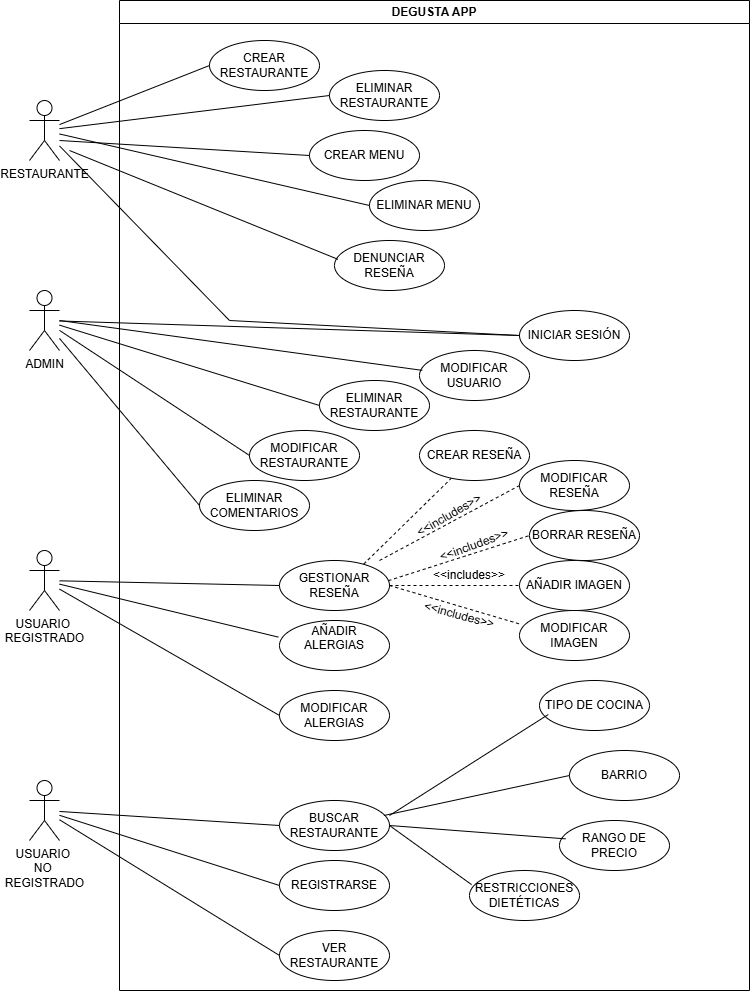

The diagram above was exported from draw.io. Its source (the exported page's mxGraphModel, read from the mxfile embedded in the PNG):
<mxGraphModel dx="1042" dy="569" grid="1" gridSize="10" guides="1" tooltips="1" connect="1" arrows="1" fold="1" page="1" pageScale="1" pageWidth="827" pageHeight="1169" math="0" shadow="0">
  <root>
    <mxCell id="0" />
    <mxCell id="1" parent="0" />
    <mxCell id="HlRePBAh9Y8SQ-3hA5Pv-2" value="DEGUSTA APP" style="swimlane;whiteSpace=wrap;html=1;" parent="1" vertex="1">
      <mxGeometry x="130" y="80" width="630" height="990" as="geometry" />
    </mxCell>
    <mxCell id="HlRePBAh9Y8SQ-3hA5Pv-19" value="GESTIONAR RESEÑA" style="ellipse;whiteSpace=wrap;html=1;" parent="HlRePBAh9Y8SQ-3hA5Pv-2" vertex="1">
      <mxGeometry x="160" y="560" width="110" height="50" as="geometry" />
    </mxCell>
    <mxCell id="HlRePBAh9Y8SQ-3hA5Pv-20" value="&lt;div&gt;MODIFICAR ALERGIAS&lt;/div&gt;" style="ellipse;whiteSpace=wrap;html=1;" parent="HlRePBAh9Y8SQ-3hA5Pv-2" vertex="1">
      <mxGeometry x="160" y="690" width="110" height="50" as="geometry" />
    </mxCell>
    <mxCell id="HlRePBAh9Y8SQ-3hA5Pv-22" value="AÑADIR ALERGIAS&lt;div&gt;&lt;br&gt;&lt;/div&gt;" style="ellipse;whiteSpace=wrap;html=1;" parent="HlRePBAh9Y8SQ-3hA5Pv-2" vertex="1">
      <mxGeometry x="160" y="620" width="110" height="50" as="geometry" />
    </mxCell>
    <mxCell id="HlRePBAh9Y8SQ-3hA5Pv-24" value="" style="endArrow=none;dashed=1;html=1;rounded=0;exitX=1;exitY=0.5;exitDx=0;exitDy=0;entryX=0;entryY=0.5;entryDx=0;entryDy=0;" parent="HlRePBAh9Y8SQ-3hA5Pv-2" source="HlRePBAh9Y8SQ-3hA5Pv-19" target="HlRePBAh9Y8SQ-3hA5Pv-25" edge="1">
      <mxGeometry width="50" height="50" relative="1" as="geometry">
        <mxPoint x="280" y="600" as="sourcePoint" />
        <mxPoint x="340" y="585" as="targetPoint" />
      </mxGeometry>
    </mxCell>
    <mxCell id="HlRePBAh9Y8SQ-3hA5Pv-25" value="AÑADIR IMAGEN" style="ellipse;whiteSpace=wrap;html=1;" parent="HlRePBAh9Y8SQ-3hA5Pv-2" vertex="1">
      <mxGeometry x="400" y="560" width="110" height="50" as="geometry" />
    </mxCell>
    <mxCell id="HlRePBAh9Y8SQ-3hA5Pv-26" value="MODIFICAR IMAGEN" style="ellipse;whiteSpace=wrap;html=1;" parent="HlRePBAh9Y8SQ-3hA5Pv-2" vertex="1">
      <mxGeometry x="400" y="610" width="110" height="50" as="geometry" />
    </mxCell>
    <mxCell id="HlRePBAh9Y8SQ-3hA5Pv-28" value="" style="endArrow=none;dashed=1;html=1;rounded=0;exitX=1;exitY=0.5;exitDx=0;exitDy=0;entryX=0.011;entryY=0.276;entryDx=0;entryDy=0;entryPerimeter=0;" parent="HlRePBAh9Y8SQ-3hA5Pv-2" source="HlRePBAh9Y8SQ-3hA5Pv-19" target="HlRePBAh9Y8SQ-3hA5Pv-26" edge="1">
      <mxGeometry width="50" height="50" relative="1" as="geometry">
        <mxPoint x="270" y="680" as="sourcePoint" />
        <mxPoint x="320" y="630" as="targetPoint" />
      </mxGeometry>
    </mxCell>
    <mxCell id="HlRePBAh9Y8SQ-3hA5Pv-30" value="MODIFICAR RESEÑA" style="ellipse;whiteSpace=wrap;html=1;" parent="HlRePBAh9Y8SQ-3hA5Pv-2" vertex="1">
      <mxGeometry x="400" y="460" width="110" height="50" as="geometry" />
    </mxCell>
    <mxCell id="HlRePBAh9Y8SQ-3hA5Pv-47" value="&lt;div&gt;BUSCAR RESTAURANTE&lt;/div&gt;" style="ellipse;whiteSpace=wrap;html=1;" parent="HlRePBAh9Y8SQ-3hA5Pv-2" vertex="1">
      <mxGeometry x="160" y="800" width="110" height="50" as="geometry" />
    </mxCell>
    <mxCell id="HlRePBAh9Y8SQ-3hA5Pv-48" value="&lt;div&gt;REGISTRARSE&lt;/div&gt;" style="ellipse;whiteSpace=wrap;html=1;" parent="HlRePBAh9Y8SQ-3hA5Pv-2" vertex="1">
      <mxGeometry x="160" y="860" width="110" height="50" as="geometry" />
    </mxCell>
    <mxCell id="HlRePBAh9Y8SQ-3hA5Pv-49" value="&lt;div&gt;VER RESTAURANTE&lt;/div&gt;" style="ellipse;whiteSpace=wrap;html=1;" parent="HlRePBAh9Y8SQ-3hA5Pv-2" vertex="1">
      <mxGeometry x="160" y="930" width="110" height="50" as="geometry" />
    </mxCell>
    <mxCell id="HlRePBAh9Y8SQ-3hA5Pv-56" value="TIPO DE COCINA" style="ellipse;whiteSpace=wrap;html=1;" parent="HlRePBAh9Y8SQ-3hA5Pv-2" vertex="1">
      <mxGeometry x="420" y="680" width="110" height="50" as="geometry" />
    </mxCell>
    <mxCell id="HlRePBAh9Y8SQ-3hA5Pv-57" value="BARRIO" style="ellipse;whiteSpace=wrap;html=1;" parent="HlRePBAh9Y8SQ-3hA5Pv-2" vertex="1">
      <mxGeometry x="450" y="750" width="110" height="50" as="geometry" />
    </mxCell>
    <mxCell id="HlRePBAh9Y8SQ-3hA5Pv-58" value="RANGO DE PRECIO" style="ellipse;whiteSpace=wrap;html=1;" parent="HlRePBAh9Y8SQ-3hA5Pv-2" vertex="1">
      <mxGeometry x="440" y="820" width="110" height="50" as="geometry" />
    </mxCell>
    <mxCell id="HlRePBAh9Y8SQ-3hA5Pv-59" value="RESTRICCIONES DIETÉTICAS" style="ellipse;whiteSpace=wrap;html=1;" parent="HlRePBAh9Y8SQ-3hA5Pv-2" vertex="1">
      <mxGeometry x="350" y="870" width="110" height="50" as="geometry" />
    </mxCell>
    <mxCell id="HlRePBAh9Y8SQ-3hA5Pv-63" value="CREAR RESTAURANTE" style="ellipse;whiteSpace=wrap;html=1;" parent="HlRePBAh9Y8SQ-3hA5Pv-2" vertex="1">
      <mxGeometry x="90" y="40" width="110" height="50" as="geometry" />
    </mxCell>
    <mxCell id="HlRePBAh9Y8SQ-3hA5Pv-64" value="ELIMINAR RESTAURANTE" style="ellipse;whiteSpace=wrap;html=1;" parent="HlRePBAh9Y8SQ-3hA5Pv-2" vertex="1">
      <mxGeometry x="210" y="70" width="110" height="50" as="geometry" />
    </mxCell>
    <mxCell id="HlRePBAh9Y8SQ-3hA5Pv-65" value="CREAR MENU" style="ellipse;whiteSpace=wrap;html=1;" parent="HlRePBAh9Y8SQ-3hA5Pv-2" vertex="1">
      <mxGeometry x="190" y="130" width="110" height="50" as="geometry" />
    </mxCell>
    <mxCell id="HlRePBAh9Y8SQ-3hA5Pv-66" value="ELIMINAR MENU" style="ellipse;whiteSpace=wrap;html=1;" parent="HlRePBAh9Y8SQ-3hA5Pv-2" vertex="1">
      <mxGeometry x="250" y="180" width="110" height="50" as="geometry" />
    </mxCell>
    <mxCell id="HlRePBAh9Y8SQ-3hA5Pv-73" value="ELIMINAR RESTAURANTE" style="ellipse;whiteSpace=wrap;html=1;" parent="HlRePBAh9Y8SQ-3hA5Pv-2" vertex="1">
      <mxGeometry x="200" y="380" width="110" height="50" as="geometry" />
    </mxCell>
    <mxCell id="HlRePBAh9Y8SQ-3hA5Pv-74" value="MODIFICAR RESTAURANTE" style="ellipse;whiteSpace=wrap;html=1;" parent="HlRePBAh9Y8SQ-3hA5Pv-2" vertex="1">
      <mxGeometry x="130" y="430" width="110" height="50" as="geometry" />
    </mxCell>
    <mxCell id="HlRePBAh9Y8SQ-3hA5Pv-75" value="ELIMINAR COMENTARIOS" style="ellipse;whiteSpace=wrap;html=1;" parent="HlRePBAh9Y8SQ-3hA5Pv-2" vertex="1">
      <mxGeometry x="80" y="480" width="110" height="50" as="geometry" />
    </mxCell>
    <mxCell id="HlRePBAh9Y8SQ-3hA5Pv-76" value="INICIAR SESIÓN" style="ellipse;whiteSpace=wrap;html=1;" parent="HlRePBAh9Y8SQ-3hA5Pv-2" vertex="1">
      <mxGeometry x="400" y="310" width="110" height="50" as="geometry" />
    </mxCell>
    <mxCell id="HlRePBAh9Y8SQ-3hA5Pv-85" value="&amp;lt;&amp;lt;includes&amp;gt;&amp;gt;" style="text;html=1;align=center;verticalAlign=middle;whiteSpace=wrap;rounded=0;rotation=15;" parent="HlRePBAh9Y8SQ-3hA5Pv-2" vertex="1">
      <mxGeometry x="310.00076211353314" y="600.0003810567666" width="60" height="30" as="geometry" />
    </mxCell>
    <mxCell id="HlRePBAh9Y8SQ-3hA5Pv-86" value="&amp;lt;&amp;lt;includes&amp;gt;&amp;gt;" style="text;html=1;align=center;verticalAlign=middle;whiteSpace=wrap;rounded=0;rotation=0;" parent="HlRePBAh9Y8SQ-3hA5Pv-2" vertex="1">
      <mxGeometry x="320.00076211353314" y="560.0003810567666" width="60" height="30" as="geometry" />
    </mxCell>
    <mxCell id="HlRePBAh9Y8SQ-3hA5Pv-51" value="" style="endArrow=none;html=1;rounded=0;exitX=0.949;exitY=0.3;exitDx=0;exitDy=0;exitPerimeter=0;entryX=0;entryY=0.5;entryDx=0;entryDy=0;" parent="HlRePBAh9Y8SQ-3hA5Pv-2" source="HlRePBAh9Y8SQ-3hA5Pv-47" target="HlRePBAh9Y8SQ-3hA5Pv-57" edge="1">
      <mxGeometry width="50" height="50" relative="1" as="geometry">
        <mxPoint x="270" y="940" as="sourcePoint" />
        <mxPoint x="440" y="790" as="targetPoint" />
      </mxGeometry>
    </mxCell>
    <mxCell id="HlRePBAh9Y8SQ-3hA5Pv-54" value="" style="endArrow=none;html=1;rounded=0;exitX=1;exitY=0.5;exitDx=0;exitDy=0;entryX=0.055;entryY=0.367;entryDx=0;entryDy=0;entryPerimeter=0;" parent="HlRePBAh9Y8SQ-3hA5Pv-2" source="HlRePBAh9Y8SQ-3hA5Pv-47" target="HlRePBAh9Y8SQ-3hA5Pv-58" edge="1">
      <mxGeometry width="50" height="50" relative="1" as="geometry">
        <mxPoint x="270" y="740" as="sourcePoint" />
        <mxPoint x="430" y="830" as="targetPoint" />
      </mxGeometry>
    </mxCell>
    <mxCell id="HlRePBAh9Y8SQ-3hA5Pv-52" value="" style="endArrow=none;html=1;rounded=0;exitX=1;exitY=0.5;exitDx=0;exitDy=0;entryX=0.019;entryY=0.283;entryDx=0;entryDy=0;entryPerimeter=0;" parent="HlRePBAh9Y8SQ-3hA5Pv-2" source="HlRePBAh9Y8SQ-3hA5Pv-47" target="HlRePBAh9Y8SQ-3hA5Pv-59" edge="1">
      <mxGeometry width="50" height="50" relative="1" as="geometry">
        <mxPoint x="270" y="940" as="sourcePoint" />
        <mxPoint x="370" y="860" as="targetPoint" />
      </mxGeometry>
    </mxCell>
    <mxCell id="HlRePBAh9Y8SQ-3hA5Pv-87" value="MODIFICAR USUARIO" style="ellipse;whiteSpace=wrap;html=1;" parent="HlRePBAh9Y8SQ-3hA5Pv-2" vertex="1">
      <mxGeometry x="300" y="350" width="110" height="50" as="geometry" />
    </mxCell>
    <mxCell id="HlRePBAh9Y8SQ-3hA5Pv-89" value="CREAR RESEÑA" style="ellipse;whiteSpace=wrap;html=1;" parent="HlRePBAh9Y8SQ-3hA5Pv-2" vertex="1">
      <mxGeometry x="300" y="430" width="110" height="50" as="geometry" />
    </mxCell>
    <mxCell id="HlRePBAh9Y8SQ-3hA5Pv-91" value="BORRAR RESEÑA" style="ellipse;whiteSpace=wrap;html=1;" parent="HlRePBAh9Y8SQ-3hA5Pv-2" vertex="1">
      <mxGeometry x="410" y="510" width="110" height="50" as="geometry" />
    </mxCell>
    <mxCell id="HlRePBAh9Y8SQ-3hA5Pv-92" value="" style="endArrow=none;dashed=1;html=1;rounded=0;exitX=0.99;exitY=0.403;exitDx=0;exitDy=0;exitPerimeter=0;entryX=0;entryY=0.5;entryDx=0;entryDy=0;" parent="HlRePBAh9Y8SQ-3hA5Pv-2" source="HlRePBAh9Y8SQ-3hA5Pv-19" target="HlRePBAh9Y8SQ-3hA5Pv-91" edge="1">
      <mxGeometry width="50" height="50" relative="1" as="geometry">
        <mxPoint x="150" y="560" as="sourcePoint" />
        <mxPoint x="200" y="510" as="targetPoint" />
      </mxGeometry>
    </mxCell>
    <mxCell id="HlRePBAh9Y8SQ-3hA5Pv-94" value="" style="endArrow=none;dashed=1;html=1;rounded=0;exitX=0.766;exitY=0.071;exitDx=0;exitDy=0;exitPerimeter=0;" parent="HlRePBAh9Y8SQ-3hA5Pv-2" source="HlRePBAh9Y8SQ-3hA5Pv-19" target="HlRePBAh9Y8SQ-3hA5Pv-89" edge="1">
      <mxGeometry width="50" height="50" relative="1" as="geometry">
        <mxPoint x="150" y="560" as="sourcePoint" />
        <mxPoint x="200" y="510" as="targetPoint" />
      </mxGeometry>
    </mxCell>
    <mxCell id="HlRePBAh9Y8SQ-3hA5Pv-95" value="&amp;lt;&amp;lt;includes&amp;gt;&amp;gt;" style="text;html=1;align=center;verticalAlign=middle;whiteSpace=wrap;rounded=0;rotation=-30;" parent="HlRePBAh9Y8SQ-3hA5Pv-2" vertex="1">
      <mxGeometry x="299.9998051533947" y="499.9998051533946" width="60" height="30" as="geometry" />
    </mxCell>
    <mxCell id="HlRePBAh9Y8SQ-3hA5Pv-96" value="&amp;lt;&amp;lt;includes&amp;gt;&amp;gt;" style="text;html=1;align=center;verticalAlign=middle;whiteSpace=wrap;rounded=0;rotation=-20;" parent="HlRePBAh9Y8SQ-3hA5Pv-2" vertex="1">
      <mxGeometry x="325.00076211353314" y="530.0003810567666" width="60" height="30" as="geometry" />
    </mxCell>
    <mxCell id="HlRePBAh9Y8SQ-3hA5Pv-55" value="" style="endArrow=none;html=1;rounded=0;exitX=1;exitY=0.3;exitDx=0;exitDy=0;exitPerimeter=0;entryX=0.08;entryY=0.68;entryDx=0;entryDy=0;entryPerimeter=0;" parent="HlRePBAh9Y8SQ-3hA5Pv-2" source="HlRePBAh9Y8SQ-3hA5Pv-47" edge="1" target="HlRePBAh9Y8SQ-3hA5Pv-56">
      <mxGeometry width="50" height="50" relative="1" as="geometry">
        <mxPoint x="270" y="720" as="sourcePoint" />
        <mxPoint x="420" y="720" as="targetPoint" />
      </mxGeometry>
    </mxCell>
    <mxCell id="voHVN2lYmGzCKZOSSdvW-1" value="DENUNCIAR RESEÑA" style="ellipse;whiteSpace=wrap;html=1;" vertex="1" parent="HlRePBAh9Y8SQ-3hA5Pv-2">
      <mxGeometry x="215" y="240" width="110" height="50" as="geometry" />
    </mxCell>
    <mxCell id="HlRePBAh9Y8SQ-3hA5Pv-3" value="RESTAURANTE" style="shape=umlActor;verticalLabelPosition=bottom;verticalAlign=top;html=1;outlineConnect=0;" parent="1" vertex="1">
      <mxGeometry x="40" y="180" width="30" height="60" as="geometry" />
    </mxCell>
    <mxCell id="HlRePBAh9Y8SQ-3hA5Pv-8" value="ADMIN" style="shape=umlActor;verticalLabelPosition=bottom;verticalAlign=top;html=1;outlineConnect=0;" parent="1" vertex="1">
      <mxGeometry x="40" y="370" width="30" height="60" as="geometry" />
    </mxCell>
    <mxCell id="HlRePBAh9Y8SQ-3hA5Pv-9" value="USUARIO&amp;nbsp;&lt;div&gt;REGISTRADO&lt;/div&gt;" style="shape=umlActor;verticalLabelPosition=bottom;verticalAlign=top;html=1;outlineConnect=0;" parent="1" vertex="1">
      <mxGeometry x="40" y="630" width="30" height="60" as="geometry" />
    </mxCell>
    <mxCell id="HlRePBAh9Y8SQ-3hA5Pv-10" value="USUARIO&amp;nbsp;&lt;div&gt;NO&amp;nbsp;&lt;/div&gt;&lt;div&gt;REGISTRADO&lt;/div&gt;" style="shape=umlActor;verticalLabelPosition=bottom;verticalAlign=top;html=1;outlineConnect=0;" parent="1" vertex="1">
      <mxGeometry x="40" y="860" width="30" height="60" as="geometry" />
    </mxCell>
    <mxCell id="HlRePBAh9Y8SQ-3hA5Pv-29" value="" style="endArrow=none;dashed=1;html=1;rounded=0;entryX=0;entryY=0.5;entryDx=0;entryDy=0;" parent="1" target="HlRePBAh9Y8SQ-3hA5Pv-30" edge="1">
      <mxGeometry width="50" height="50" relative="1" as="geometry">
        <mxPoint x="390" y="640" as="sourcePoint" />
        <mxPoint x="450" y="590" as="targetPoint" />
      </mxGeometry>
    </mxCell>
    <mxCell id="HlRePBAh9Y8SQ-3hA5Pv-35" value="" style="endArrow=none;html=1;rounded=0;entryX=0;entryY=0.5;entryDx=0;entryDy=0;" parent="1" source="HlRePBAh9Y8SQ-3hA5Pv-9" target="HlRePBAh9Y8SQ-3hA5Pv-19" edge="1">
      <mxGeometry width="50" height="50" relative="1" as="geometry">
        <mxPoint x="70" y="660" as="sourcePoint" />
        <mxPoint x="440" y="780" as="targetPoint" />
      </mxGeometry>
    </mxCell>
    <mxCell id="HlRePBAh9Y8SQ-3hA5Pv-36" value="" style="endArrow=none;html=1;rounded=0;entryX=-0.011;entryY=0.332;entryDx=0;entryDy=0;entryPerimeter=0;" parent="1" source="HlRePBAh9Y8SQ-3hA5Pv-9" target="HlRePBAh9Y8SQ-3hA5Pv-22" edge="1">
      <mxGeometry width="50" height="50" relative="1" as="geometry">
        <mxPoint x="390" y="830" as="sourcePoint" />
        <mxPoint x="440" y="780" as="targetPoint" />
      </mxGeometry>
    </mxCell>
    <mxCell id="HlRePBAh9Y8SQ-3hA5Pv-37" value="" style="endArrow=none;html=1;rounded=0;entryX=0;entryY=0.5;entryDx=0;entryDy=0;" parent="1" source="HlRePBAh9Y8SQ-3hA5Pv-9" target="HlRePBAh9Y8SQ-3hA5Pv-20" edge="1">
      <mxGeometry width="50" height="50" relative="1" as="geometry">
        <mxPoint x="70" y="660" as="sourcePoint" />
        <mxPoint x="440" y="780" as="targetPoint" />
      </mxGeometry>
    </mxCell>
    <mxCell id="HlRePBAh9Y8SQ-3hA5Pv-60" value="" style="endArrow=none;html=1;rounded=0;entryX=0;entryY=0.5;entryDx=0;entryDy=0;" parent="1" source="HlRePBAh9Y8SQ-3hA5Pv-10" target="HlRePBAh9Y8SQ-3hA5Pv-47" edge="1">
      <mxGeometry width="50" height="50" relative="1" as="geometry">
        <mxPoint x="80" y="890" as="sourcePoint" />
        <mxPoint x="450" y="750" as="targetPoint" />
      </mxGeometry>
    </mxCell>
    <mxCell id="HlRePBAh9Y8SQ-3hA5Pv-61" value="" style="endArrow=none;html=1;rounded=0;entryX=0;entryY=0.5;entryDx=0;entryDy=0;" parent="1" source="HlRePBAh9Y8SQ-3hA5Pv-10" target="HlRePBAh9Y8SQ-3hA5Pv-48" edge="1">
      <mxGeometry width="50" height="50" relative="1" as="geometry">
        <mxPoint x="400" y="800" as="sourcePoint" />
        <mxPoint x="450" y="750" as="targetPoint" />
      </mxGeometry>
    </mxCell>
    <mxCell id="HlRePBAh9Y8SQ-3hA5Pv-62" value="" style="endArrow=none;html=1;rounded=0;entryX=0;entryY=0.5;entryDx=0;entryDy=0;" parent="1" source="HlRePBAh9Y8SQ-3hA5Pv-10" target="HlRePBAh9Y8SQ-3hA5Pv-49" edge="1">
      <mxGeometry width="50" height="50" relative="1" as="geometry">
        <mxPoint x="400" y="800" as="sourcePoint" />
        <mxPoint x="450" y="750" as="targetPoint" />
      </mxGeometry>
    </mxCell>
    <mxCell id="HlRePBAh9Y8SQ-3hA5Pv-67" value="" style="endArrow=none;html=1;rounded=0;entryX=0;entryY=0.5;entryDx=0;entryDy=0;" parent="1" source="HlRePBAh9Y8SQ-3hA5Pv-3" target="HlRePBAh9Y8SQ-3hA5Pv-63" edge="1">
      <mxGeometry width="50" height="50" relative="1" as="geometry">
        <mxPoint x="400" y="300" as="sourcePoint" />
        <mxPoint x="450" y="250" as="targetPoint" />
      </mxGeometry>
    </mxCell>
    <mxCell id="HlRePBAh9Y8SQ-3hA5Pv-68" value="" style="endArrow=none;html=1;rounded=0;entryX=0;entryY=0.5;entryDx=0;entryDy=0;" parent="1" source="HlRePBAh9Y8SQ-3hA5Pv-3" target="HlRePBAh9Y8SQ-3hA5Pv-64" edge="1">
      <mxGeometry width="50" height="50" relative="1" as="geometry">
        <mxPoint x="400" y="300" as="sourcePoint" />
        <mxPoint x="450" y="250" as="targetPoint" />
      </mxGeometry>
    </mxCell>
    <mxCell id="HlRePBAh9Y8SQ-3hA5Pv-69" value="" style="endArrow=none;html=1;rounded=0;entryX=0;entryY=0.5;entryDx=0;entryDy=0;" parent="1" target="HlRePBAh9Y8SQ-3hA5Pv-65" edge="1">
      <mxGeometry width="50" height="50" relative="1" as="geometry">
        <mxPoint x="70" y="220" as="sourcePoint" />
        <mxPoint x="450" y="250" as="targetPoint" />
      </mxGeometry>
    </mxCell>
    <mxCell id="HlRePBAh9Y8SQ-3hA5Pv-70" value="" style="endArrow=none;html=1;rounded=0;entryX=0;entryY=0.5;entryDx=0;entryDy=0;" parent="1" source="HlRePBAh9Y8SQ-3hA5Pv-3" target="HlRePBAh9Y8SQ-3hA5Pv-66" edge="1">
      <mxGeometry width="50" height="50" relative="1" as="geometry">
        <mxPoint x="400" y="300" as="sourcePoint" />
        <mxPoint x="450" y="250" as="targetPoint" />
      </mxGeometry>
    </mxCell>
    <mxCell id="HlRePBAh9Y8SQ-3hA5Pv-77" value="" style="endArrow=none;html=1;rounded=0;" parent="1" source="HlRePBAh9Y8SQ-3hA5Pv-3" edge="1">
      <mxGeometry width="50" height="50" relative="1" as="geometry">
        <mxPoint x="400" y="400" as="sourcePoint" />
        <mxPoint x="240" y="400" as="targetPoint" />
      </mxGeometry>
    </mxCell>
    <mxCell id="HlRePBAh9Y8SQ-3hA5Pv-78" value="" style="endArrow=none;html=1;rounded=0;entryX=0;entryY=0.5;entryDx=0;entryDy=0;" parent="1" target="HlRePBAh9Y8SQ-3hA5Pv-76" edge="1">
      <mxGeometry width="50" height="50" relative="1" as="geometry">
        <mxPoint x="240" y="400" as="sourcePoint" />
        <mxPoint x="450" y="350" as="targetPoint" />
      </mxGeometry>
    </mxCell>
    <mxCell id="HlRePBAh9Y8SQ-3hA5Pv-79" value="" style="endArrow=none;html=1;rounded=0;entryX=0;entryY=0.5;entryDx=0;entryDy=0;" parent="1" source="HlRePBAh9Y8SQ-3hA5Pv-8" target="HlRePBAh9Y8SQ-3hA5Pv-76" edge="1">
      <mxGeometry width="50" height="50" relative="1" as="geometry">
        <mxPoint x="400" y="400" as="sourcePoint" />
        <mxPoint x="450" y="350" as="targetPoint" />
      </mxGeometry>
    </mxCell>
    <mxCell id="HlRePBAh9Y8SQ-3hA5Pv-80" value="" style="endArrow=none;html=1;rounded=0;entryX=0;entryY=0.5;entryDx=0;entryDy=0;" parent="1" source="HlRePBAh9Y8SQ-3hA5Pv-8" target="HlRePBAh9Y8SQ-3hA5Pv-73" edge="1">
      <mxGeometry width="50" height="50" relative="1" as="geometry">
        <mxPoint x="400" y="400" as="sourcePoint" />
        <mxPoint x="450" y="350" as="targetPoint" />
      </mxGeometry>
    </mxCell>
    <mxCell id="HlRePBAh9Y8SQ-3hA5Pv-81" value="" style="endArrow=none;html=1;rounded=0;entryX=0;entryY=0.5;entryDx=0;entryDy=0;" parent="1" source="HlRePBAh9Y8SQ-3hA5Pv-8" target="HlRePBAh9Y8SQ-3hA5Pv-74" edge="1">
      <mxGeometry width="50" height="50" relative="1" as="geometry">
        <mxPoint x="400" y="400" as="sourcePoint" />
        <mxPoint x="450" y="350" as="targetPoint" />
      </mxGeometry>
    </mxCell>
    <mxCell id="HlRePBAh9Y8SQ-3hA5Pv-82" value="" style="endArrow=none;html=1;rounded=0;entryX=0;entryY=0.5;entryDx=0;entryDy=0;" parent="1" source="HlRePBAh9Y8SQ-3hA5Pv-8" target="HlRePBAh9Y8SQ-3hA5Pv-75" edge="1">
      <mxGeometry width="50" height="50" relative="1" as="geometry">
        <mxPoint x="400" y="400" as="sourcePoint" />
        <mxPoint x="270" y="550" as="targetPoint" />
      </mxGeometry>
    </mxCell>
    <mxCell id="HlRePBAh9Y8SQ-3hA5Pv-88" value="" style="endArrow=none;html=1;rounded=0;entryX=0.025;entryY=0.397;entryDx=0;entryDy=0;entryPerimeter=0;" parent="1" target="HlRePBAh9Y8SQ-3hA5Pv-87" edge="1">
      <mxGeometry width="50" height="50" relative="1" as="geometry">
        <mxPoint x="70" y="400" as="sourcePoint" />
        <mxPoint x="320" y="500" as="targetPoint" />
      </mxGeometry>
    </mxCell>
    <mxCell id="voHVN2lYmGzCKZOSSdvW-2" value="" style="endArrow=none;html=1;rounded=0;entryX=0.031;entryY=0.376;entryDx=0;entryDy=0;entryPerimeter=0;" edge="1" parent="1" target="voHVN2lYmGzCKZOSSdvW-1">
      <mxGeometry width="50" height="50" relative="1" as="geometry">
        <mxPoint x="80" y="230" as="sourcePoint" />
        <mxPoint x="370" y="350" as="targetPoint" />
      </mxGeometry>
    </mxCell>
  </root>
</mxGraphModel>